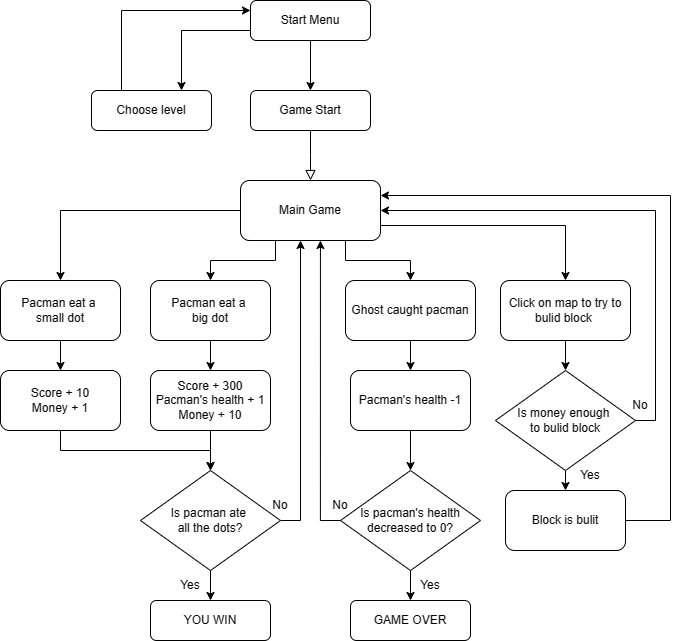

The diagram above was exported from draw.io. Its source (the exported page's mxGraphModel, read from the mxfile embedded in the PNG):
<mxGraphModel dx="1453" dy="665" grid="1" gridSize="10" guides="1" tooltips="1" connect="1" arrows="1" fold="1" page="1" pageScale="1" pageWidth="827" pageHeight="1169" math="0" shadow="0">
  <root>
    <mxCell id="WIyWlLk6GJQsqaUBKTNV-0" />
    <mxCell id="WIyWlLk6GJQsqaUBKTNV-1" parent="WIyWlLk6GJQsqaUBKTNV-0" />
    <mxCell id="WIyWlLk6GJQsqaUBKTNV-2" value="" style="rounded=0;html=1;jettySize=auto;orthogonalLoop=1;fontSize=11;endArrow=block;endFill=0;endSize=8;strokeWidth=1;shadow=0;labelBackgroundColor=none;edgeStyle=orthogonalEdgeStyle;" parent="WIyWlLk6GJQsqaUBKTNV-1" source="WIyWlLk6GJQsqaUBKTNV-3" edge="1">
      <mxGeometry relative="1" as="geometry">
        <mxPoint x="389" y="300" as="targetPoint" />
      </mxGeometry>
    </mxCell>
    <mxCell id="WIyWlLk6GJQsqaUBKTNV-3" value="Game Start" style="rounded=1;whiteSpace=wrap;html=1;fontSize=12;glass=0;strokeWidth=1;shadow=0;" parent="WIyWlLk6GJQsqaUBKTNV-1" vertex="1">
      <mxGeometry x="329" y="210" width="120" height="40" as="geometry" />
    </mxCell>
    <mxCell id="WIyWlLk6GJQsqaUBKTNV-11" value="YOU WIN" style="rounded=1;whiteSpace=wrap;html=1;fontSize=12;glass=0;strokeWidth=1;shadow=0;" parent="WIyWlLk6GJQsqaUBKTNV-1" vertex="1">
      <mxGeometry x="229" y="720" width="120" height="40" as="geometry" />
    </mxCell>
    <mxCell id="WIyWlLk6GJQsqaUBKTNV-12" value="GAME OVER" style="rounded=1;whiteSpace=wrap;html=1;fontSize=12;glass=0;strokeWidth=1;shadow=0;" parent="WIyWlLk6GJQsqaUBKTNV-1" vertex="1">
      <mxGeometry x="429" y="720" width="120" height="40" as="geometry" />
    </mxCell>
    <mxCell id="gC_7Qbl7f1SvTuoQj5IV-10" style="edgeStyle=orthogonalEdgeStyle;rounded=0;orthogonalLoop=1;jettySize=auto;html=1;exitX=0.25;exitY=1;exitDx=0;exitDy=0;entryX=0.5;entryY=0;entryDx=0;entryDy=0;" edge="1" parent="WIyWlLk6GJQsqaUBKTNV-1" source="gC_7Qbl7f1SvTuoQj5IV-0" target="gC_7Qbl7f1SvTuoQj5IV-7">
      <mxGeometry relative="1" as="geometry" />
    </mxCell>
    <mxCell id="gC_7Qbl7f1SvTuoQj5IV-13" style="edgeStyle=orthogonalEdgeStyle;rounded=0;orthogonalLoop=1;jettySize=auto;html=1;exitX=0.75;exitY=1;exitDx=0;exitDy=0;entryX=0.5;entryY=0;entryDx=0;entryDy=0;" edge="1" parent="WIyWlLk6GJQsqaUBKTNV-1" source="gC_7Qbl7f1SvTuoQj5IV-0" target="gC_7Qbl7f1SvTuoQj5IV-5">
      <mxGeometry relative="1" as="geometry" />
    </mxCell>
    <mxCell id="gC_7Qbl7f1SvTuoQj5IV-33" style="edgeStyle=orthogonalEdgeStyle;rounded=0;orthogonalLoop=1;jettySize=auto;html=1;exitX=0;exitY=0.5;exitDx=0;exitDy=0;" edge="1" parent="WIyWlLk6GJQsqaUBKTNV-1" source="gC_7Qbl7f1SvTuoQj5IV-0" target="gC_7Qbl7f1SvTuoQj5IV-31">
      <mxGeometry relative="1" as="geometry" />
    </mxCell>
    <mxCell id="gC_7Qbl7f1SvTuoQj5IV-40" style="edgeStyle=orthogonalEdgeStyle;rounded=0;orthogonalLoop=1;jettySize=auto;html=1;exitX=1;exitY=0.75;exitDx=0;exitDy=0;entryX=0.5;entryY=0;entryDx=0;entryDy=0;" edge="1" parent="WIyWlLk6GJQsqaUBKTNV-1" source="gC_7Qbl7f1SvTuoQj5IV-0" target="gC_7Qbl7f1SvTuoQj5IV-38">
      <mxGeometry relative="1" as="geometry" />
    </mxCell>
    <mxCell id="gC_7Qbl7f1SvTuoQj5IV-0" value="Main Game" style="rounded=1;whiteSpace=wrap;html=1;" vertex="1" parent="WIyWlLk6GJQsqaUBKTNV-1">
      <mxGeometry x="319" y="300" width="140" height="60" as="geometry" />
    </mxCell>
    <mxCell id="gC_7Qbl7f1SvTuoQj5IV-14" style="edgeStyle=orthogonalEdgeStyle;rounded=0;orthogonalLoop=1;jettySize=auto;html=1;exitX=0.5;exitY=1;exitDx=0;exitDy=0;entryX=0.5;entryY=0;entryDx=0;entryDy=0;" edge="1" parent="WIyWlLk6GJQsqaUBKTNV-1" source="gC_7Qbl7f1SvTuoQj5IV-5" target="gC_7Qbl7f1SvTuoQj5IV-6">
      <mxGeometry relative="1" as="geometry" />
    </mxCell>
    <mxCell id="gC_7Qbl7f1SvTuoQj5IV-5" value="Ghost caught pacman" style="rounded=1;whiteSpace=wrap;html=1;" vertex="1" parent="WIyWlLk6GJQsqaUBKTNV-1">
      <mxGeometry x="424" y="400" width="130" height="60" as="geometry" />
    </mxCell>
    <mxCell id="gC_7Qbl7f1SvTuoQj5IV-15" style="edgeStyle=orthogonalEdgeStyle;rounded=0;orthogonalLoop=1;jettySize=auto;html=1;exitX=0.5;exitY=1;exitDx=0;exitDy=0;entryX=0.5;entryY=0;entryDx=0;entryDy=0;" edge="1" parent="WIyWlLk6GJQsqaUBKTNV-1" source="gC_7Qbl7f1SvTuoQj5IV-6" target="gC_7Qbl7f1SvTuoQj5IV-9">
      <mxGeometry relative="1" as="geometry" />
    </mxCell>
    <mxCell id="gC_7Qbl7f1SvTuoQj5IV-6" value="Pacman's health -1" style="rounded=1;whiteSpace=wrap;html=1;" vertex="1" parent="WIyWlLk6GJQsqaUBKTNV-1">
      <mxGeometry x="429" y="490" width="120" height="60" as="geometry" />
    </mxCell>
    <mxCell id="gC_7Qbl7f1SvTuoQj5IV-11" style="edgeStyle=orthogonalEdgeStyle;rounded=0;orthogonalLoop=1;jettySize=auto;html=1;exitX=0.5;exitY=1;exitDx=0;exitDy=0;entryX=0.5;entryY=0;entryDx=0;entryDy=0;" edge="1" parent="WIyWlLk6GJQsqaUBKTNV-1" source="gC_7Qbl7f1SvTuoQj5IV-7" target="gC_7Qbl7f1SvTuoQj5IV-8">
      <mxGeometry relative="1" as="geometry" />
    </mxCell>
    <mxCell id="gC_7Qbl7f1SvTuoQj5IV-7" value="Pacman eat a&amp;nbsp;&lt;div&gt;big dot&lt;/div&gt;" style="rounded=1;whiteSpace=wrap;html=1;" vertex="1" parent="WIyWlLk6GJQsqaUBKTNV-1">
      <mxGeometry x="229" y="400" width="120" height="60" as="geometry" />
    </mxCell>
    <mxCell id="gC_7Qbl7f1SvTuoQj5IV-27" style="edgeStyle=orthogonalEdgeStyle;rounded=0;orthogonalLoop=1;jettySize=auto;html=1;exitX=0.5;exitY=1;exitDx=0;exitDy=0;entryX=0.5;entryY=0;entryDx=0;entryDy=0;" edge="1" parent="WIyWlLk6GJQsqaUBKTNV-1" source="gC_7Qbl7f1SvTuoQj5IV-8" target="gC_7Qbl7f1SvTuoQj5IV-22">
      <mxGeometry relative="1" as="geometry" />
    </mxCell>
    <mxCell id="gC_7Qbl7f1SvTuoQj5IV-8" value="&lt;div&gt;Score + 300&lt;/div&gt;Pacman's health + 1&lt;div&gt;Money + 10&lt;/div&gt;" style="rounded=1;whiteSpace=wrap;html=1;" vertex="1" parent="WIyWlLk6GJQsqaUBKTNV-1">
      <mxGeometry x="229" y="490" width="120" height="60" as="geometry" />
    </mxCell>
    <mxCell id="gC_7Qbl7f1SvTuoQj5IV-20" style="edgeStyle=orthogonalEdgeStyle;rounded=0;orthogonalLoop=1;jettySize=auto;html=1;exitX=0.5;exitY=1;exitDx=0;exitDy=0;entryX=0.5;entryY=0;entryDx=0;entryDy=0;" edge="1" parent="WIyWlLk6GJQsqaUBKTNV-1" source="gC_7Qbl7f1SvTuoQj5IV-9" target="WIyWlLk6GJQsqaUBKTNV-12">
      <mxGeometry relative="1" as="geometry" />
    </mxCell>
    <mxCell id="gC_7Qbl7f1SvTuoQj5IV-9" value="Is pacman's health decreased to 0?" style="rhombus;whiteSpace=wrap;html=1;" vertex="1" parent="WIyWlLk6GJQsqaUBKTNV-1">
      <mxGeometry x="419" y="590" width="140" height="100" as="geometry" />
    </mxCell>
    <mxCell id="gC_7Qbl7f1SvTuoQj5IV-19" value="No" style="text;html=1;align=center;verticalAlign=middle;whiteSpace=wrap;rounded=0;" vertex="1" parent="WIyWlLk6GJQsqaUBKTNV-1">
      <mxGeometry x="389" y="610" width="60" height="30" as="geometry" />
    </mxCell>
    <mxCell id="gC_7Qbl7f1SvTuoQj5IV-21" value="Yes" style="text;html=1;align=center;verticalAlign=middle;whiteSpace=wrap;rounded=0;" vertex="1" parent="WIyWlLk6GJQsqaUBKTNV-1">
      <mxGeometry x="479" y="690" width="60" height="30" as="geometry" />
    </mxCell>
    <mxCell id="gC_7Qbl7f1SvTuoQj5IV-26" style="edgeStyle=orthogonalEdgeStyle;rounded=0;orthogonalLoop=1;jettySize=auto;html=1;exitX=0.5;exitY=1;exitDx=0;exitDy=0;entryX=0.5;entryY=0;entryDx=0;entryDy=0;" edge="1" parent="WIyWlLk6GJQsqaUBKTNV-1" source="gC_7Qbl7f1SvTuoQj5IV-22" target="WIyWlLk6GJQsqaUBKTNV-11">
      <mxGeometry relative="1" as="geometry" />
    </mxCell>
    <mxCell id="gC_7Qbl7f1SvTuoQj5IV-28" style="edgeStyle=orthogonalEdgeStyle;rounded=0;orthogonalLoop=1;jettySize=auto;html=1;exitX=1;exitY=0.5;exitDx=0;exitDy=0;" edge="1" parent="WIyWlLk6GJQsqaUBKTNV-1" source="gC_7Qbl7f1SvTuoQj5IV-22" target="gC_7Qbl7f1SvTuoQj5IV-0">
      <mxGeometry relative="1" as="geometry">
        <Array as="points">
          <mxPoint x="379" y="640" />
        </Array>
      </mxGeometry>
    </mxCell>
    <mxCell id="gC_7Qbl7f1SvTuoQj5IV-22" value="Is pacman ate&amp;nbsp;&lt;div&gt;all the dots?&lt;/div&gt;" style="rhombus;whiteSpace=wrap;html=1;" vertex="1" parent="WIyWlLk6GJQsqaUBKTNV-1">
      <mxGeometry x="219" y="590" width="140" height="100" as="geometry" />
    </mxCell>
    <mxCell id="gC_7Qbl7f1SvTuoQj5IV-29" value="No" style="text;html=1;align=center;verticalAlign=middle;whiteSpace=wrap;rounded=0;" vertex="1" parent="WIyWlLk6GJQsqaUBKTNV-1">
      <mxGeometry x="329" y="610" width="60" height="30" as="geometry" />
    </mxCell>
    <mxCell id="gC_7Qbl7f1SvTuoQj5IV-34" style="edgeStyle=orthogonalEdgeStyle;rounded=0;orthogonalLoop=1;jettySize=auto;html=1;exitX=0.5;exitY=1;exitDx=0;exitDy=0;entryX=0.5;entryY=0;entryDx=0;entryDy=0;" edge="1" parent="WIyWlLk6GJQsqaUBKTNV-1" source="gC_7Qbl7f1SvTuoQj5IV-31" target="gC_7Qbl7f1SvTuoQj5IV-32">
      <mxGeometry relative="1" as="geometry" />
    </mxCell>
    <mxCell id="gC_7Qbl7f1SvTuoQj5IV-31" value="Pacman eat a&amp;nbsp;&lt;div&gt;small dot&lt;/div&gt;" style="rounded=1;whiteSpace=wrap;html=1;" vertex="1" parent="WIyWlLk6GJQsqaUBKTNV-1">
      <mxGeometry x="79" y="400" width="120" height="60" as="geometry" />
    </mxCell>
    <mxCell id="gC_7Qbl7f1SvTuoQj5IV-35" style="edgeStyle=orthogonalEdgeStyle;rounded=0;orthogonalLoop=1;jettySize=auto;html=1;exitX=0.5;exitY=1;exitDx=0;exitDy=0;" edge="1" parent="WIyWlLk6GJQsqaUBKTNV-1" source="gC_7Qbl7f1SvTuoQj5IV-32" target="gC_7Qbl7f1SvTuoQj5IV-22">
      <mxGeometry relative="1" as="geometry" />
    </mxCell>
    <mxCell id="gC_7Qbl7f1SvTuoQj5IV-32" value="&lt;div&gt;Score + 10&lt;/div&gt;&lt;div&gt;Money + 1&lt;/div&gt;" style="rounded=1;whiteSpace=wrap;html=1;" vertex="1" parent="WIyWlLk6GJQsqaUBKTNV-1">
      <mxGeometry x="79" y="490" width="120" height="60" as="geometry" />
    </mxCell>
    <mxCell id="gC_7Qbl7f1SvTuoQj5IV-36" value="Yes" style="text;html=1;align=center;verticalAlign=middle;whiteSpace=wrap;rounded=0;" vertex="1" parent="WIyWlLk6GJQsqaUBKTNV-1">
      <mxGeometry x="239" y="690" width="60" height="30" as="geometry" />
    </mxCell>
    <mxCell id="gC_7Qbl7f1SvTuoQj5IV-37" style="edgeStyle=orthogonalEdgeStyle;rounded=0;orthogonalLoop=1;jettySize=auto;html=1;exitX=0;exitY=0.5;exitDx=0;exitDy=0;entryX=0.571;entryY=1;entryDx=0;entryDy=0;entryPerimeter=0;" edge="1" parent="WIyWlLk6GJQsqaUBKTNV-1" source="gC_7Qbl7f1SvTuoQj5IV-9" target="gC_7Qbl7f1SvTuoQj5IV-0">
      <mxGeometry relative="1" as="geometry" />
    </mxCell>
    <mxCell id="gC_7Qbl7f1SvTuoQj5IV-41" style="edgeStyle=orthogonalEdgeStyle;rounded=0;orthogonalLoop=1;jettySize=auto;html=1;exitX=0.5;exitY=1;exitDx=0;exitDy=0;entryX=0.5;entryY=0;entryDx=0;entryDy=0;" edge="1" parent="WIyWlLk6GJQsqaUBKTNV-1" source="gC_7Qbl7f1SvTuoQj5IV-38" target="gC_7Qbl7f1SvTuoQj5IV-39">
      <mxGeometry relative="1" as="geometry" />
    </mxCell>
    <mxCell id="gC_7Qbl7f1SvTuoQj5IV-38" value="Click on map to try to bulid block&amp;nbsp;" style="rounded=1;whiteSpace=wrap;html=1;" vertex="1" parent="WIyWlLk6GJQsqaUBKTNV-1">
      <mxGeometry x="579" y="400" width="130" height="60" as="geometry" />
    </mxCell>
    <mxCell id="gC_7Qbl7f1SvTuoQj5IV-45" style="edgeStyle=orthogonalEdgeStyle;rounded=0;orthogonalLoop=1;jettySize=auto;html=1;exitX=0.5;exitY=1;exitDx=0;exitDy=0;entryX=0.5;entryY=0;entryDx=0;entryDy=0;" edge="1" parent="WIyWlLk6GJQsqaUBKTNV-1" source="gC_7Qbl7f1SvTuoQj5IV-39" target="gC_7Qbl7f1SvTuoQj5IV-44">
      <mxGeometry relative="1" as="geometry" />
    </mxCell>
    <mxCell id="gC_7Qbl7f1SvTuoQj5IV-49" style="edgeStyle=orthogonalEdgeStyle;rounded=0;orthogonalLoop=1;jettySize=auto;html=1;exitX=1;exitY=0.5;exitDx=0;exitDy=0;entryX=1;entryY=0.5;entryDx=0;entryDy=0;" edge="1" parent="WIyWlLk6GJQsqaUBKTNV-1" source="gC_7Qbl7f1SvTuoQj5IV-39" target="gC_7Qbl7f1SvTuoQj5IV-0">
      <mxGeometry relative="1" as="geometry" />
    </mxCell>
    <mxCell id="gC_7Qbl7f1SvTuoQj5IV-39" value="Is money enough&amp;nbsp;&lt;div&gt;to bulid block&lt;/div&gt;" style="rhombus;whiteSpace=wrap;html=1;" vertex="1" parent="WIyWlLk6GJQsqaUBKTNV-1">
      <mxGeometry x="574" y="490" width="140" height="100" as="geometry" />
    </mxCell>
    <mxCell id="gC_7Qbl7f1SvTuoQj5IV-43" value="No" style="text;html=1;align=center;verticalAlign=middle;whiteSpace=wrap;rounded=0;" vertex="1" parent="WIyWlLk6GJQsqaUBKTNV-1">
      <mxGeometry x="689" y="510" width="60" height="30" as="geometry" />
    </mxCell>
    <mxCell id="gC_7Qbl7f1SvTuoQj5IV-47" style="edgeStyle=orthogonalEdgeStyle;rounded=0;orthogonalLoop=1;jettySize=auto;html=1;exitX=1;exitY=0.5;exitDx=0;exitDy=0;entryX=1;entryY=0.25;entryDx=0;entryDy=0;" edge="1" parent="WIyWlLk6GJQsqaUBKTNV-1" source="gC_7Qbl7f1SvTuoQj5IV-44" target="gC_7Qbl7f1SvTuoQj5IV-0">
      <mxGeometry relative="1" as="geometry">
        <Array as="points">
          <mxPoint x="749" y="640" />
          <mxPoint x="749" y="315" />
        </Array>
      </mxGeometry>
    </mxCell>
    <mxCell id="gC_7Qbl7f1SvTuoQj5IV-44" value="Block is bulit" style="rounded=1;whiteSpace=wrap;html=1;" vertex="1" parent="WIyWlLk6GJQsqaUBKTNV-1">
      <mxGeometry x="584" y="610" width="120" height="60" as="geometry" />
    </mxCell>
    <mxCell id="gC_7Qbl7f1SvTuoQj5IV-46" value="Yes" style="text;html=1;align=center;verticalAlign=middle;whiteSpace=wrap;rounded=0;" vertex="1" parent="WIyWlLk6GJQsqaUBKTNV-1">
      <mxGeometry x="639" y="580" width="60" height="30" as="geometry" />
    </mxCell>
    <mxCell id="gC_7Qbl7f1SvTuoQj5IV-51" style="edgeStyle=orthogonalEdgeStyle;rounded=0;orthogonalLoop=1;jettySize=auto;html=1;exitX=0.5;exitY=1;exitDx=0;exitDy=0;entryX=0.5;entryY=0;entryDx=0;entryDy=0;" edge="1" parent="WIyWlLk6GJQsqaUBKTNV-1" source="gC_7Qbl7f1SvTuoQj5IV-50" target="WIyWlLk6GJQsqaUBKTNV-3">
      <mxGeometry relative="1" as="geometry" />
    </mxCell>
    <mxCell id="gC_7Qbl7f1SvTuoQj5IV-53" style="edgeStyle=orthogonalEdgeStyle;rounded=0;orthogonalLoop=1;jettySize=auto;html=1;exitX=0;exitY=0.75;exitDx=0;exitDy=0;entryX=0.75;entryY=0;entryDx=0;entryDy=0;" edge="1" parent="WIyWlLk6GJQsqaUBKTNV-1" source="gC_7Qbl7f1SvTuoQj5IV-50" target="gC_7Qbl7f1SvTuoQj5IV-52">
      <mxGeometry relative="1" as="geometry" />
    </mxCell>
    <mxCell id="gC_7Qbl7f1SvTuoQj5IV-50" value="Start Menu" style="rounded=1;whiteSpace=wrap;html=1;" vertex="1" parent="WIyWlLk6GJQsqaUBKTNV-1">
      <mxGeometry x="329" y="120" width="120" height="40" as="geometry" />
    </mxCell>
    <mxCell id="gC_7Qbl7f1SvTuoQj5IV-54" style="edgeStyle=orthogonalEdgeStyle;rounded=0;orthogonalLoop=1;jettySize=auto;html=1;exitX=0.25;exitY=0;exitDx=0;exitDy=0;entryX=0;entryY=0.25;entryDx=0;entryDy=0;" edge="1" parent="WIyWlLk6GJQsqaUBKTNV-1" source="gC_7Qbl7f1SvTuoQj5IV-52" target="gC_7Qbl7f1SvTuoQj5IV-50">
      <mxGeometry relative="1" as="geometry" />
    </mxCell>
    <mxCell id="gC_7Qbl7f1SvTuoQj5IV-52" value="Choose level" style="rounded=1;whiteSpace=wrap;html=1;" vertex="1" parent="WIyWlLk6GJQsqaUBKTNV-1">
      <mxGeometry x="170" y="210" width="120" height="40" as="geometry" />
    </mxCell>
  </root>
</mxGraphModel>